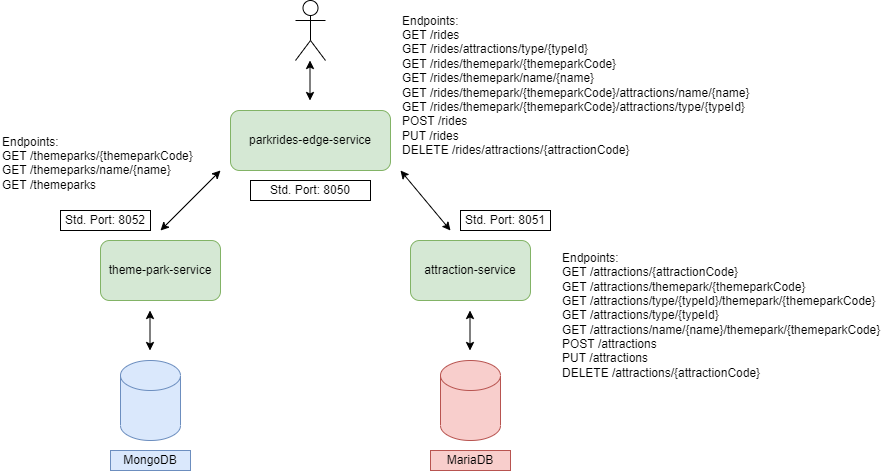

The diagram above was exported from draw.io. Its source (the exported page's mxGraphModel, read from the mxfile embedded in the PNG):
<mxGraphModel dx="1422" dy="794" grid="1" gridSize="10" guides="1" tooltips="1" connect="1" arrows="1" fold="1" page="1" pageScale="1" pageWidth="850" pageHeight="1100" math="0" shadow="0">
  <root>
    <mxCell id="0" />
    <mxCell id="1" parent="0" />
    <mxCell id="G-P7dWXMyd1FD8f334zf-1" value="attraction-service" style="rounded=1;whiteSpace=wrap;html=1;fillColor=#d5e8d4;strokeColor=#82b366;" parent="1" vertex="1">
      <mxGeometry x="540" y="320" width="120" height="60" as="geometry" />
    </mxCell>
    <mxCell id="G-P7dWXMyd1FD8f334zf-2" value="theme-park-service" style="rounded=1;whiteSpace=wrap;html=1;fillColor=#d5e8d4;strokeColor=#82b366;" parent="1" vertex="1">
      <mxGeometry x="230" y="320" width="120" height="60" as="geometry" />
    </mxCell>
    <mxCell id="G-P7dWXMyd1FD8f334zf-3" value="parkrides-edge-service" style="rounded=1;whiteSpace=wrap;html=1;fillColor=#d5e8d4;strokeColor=#82b366;" parent="1" vertex="1">
      <mxGeometry x="360" y="190" width="160" height="60" as="geometry" />
    </mxCell>
    <mxCell id="G-P7dWXMyd1FD8f334zf-4" value="" style="endArrow=classic;startArrow=classic;html=1;rounded=0;" parent="1" edge="1">
      <mxGeometry width="50" height="50" relative="1" as="geometry">
        <mxPoint x="290" y="310" as="sourcePoint" />
        <mxPoint x="350" y="250" as="targetPoint" />
      </mxGeometry>
    </mxCell>
    <mxCell id="G-P7dWXMyd1FD8f334zf-5" value="" style="endArrow=classic;startArrow=classic;html=1;rounded=0;" parent="1" edge="1">
      <mxGeometry width="50" height="50" relative="1" as="geometry">
        <mxPoint x="530" y="250" as="sourcePoint" />
        <mxPoint x="580" y="310" as="targetPoint" />
      </mxGeometry>
    </mxCell>
    <mxCell id="G-P7dWXMyd1FD8f334zf-6" value="" style="shape=cylinder3;whiteSpace=wrap;html=1;boundedLbl=1;backgroundOutline=1;size=15;fillColor=#dae8fc;strokeColor=#6c8ebf;" parent="1" vertex="1">
      <mxGeometry x="250" y="440" width="60" height="80" as="geometry" />
    </mxCell>
    <mxCell id="G-P7dWXMyd1FD8f334zf-7" value="" style="shape=cylinder3;whiteSpace=wrap;html=1;boundedLbl=1;backgroundOutline=1;size=15;fillColor=#f8cecc;strokeColor=#b85450;" parent="1" vertex="1">
      <mxGeometry x="570" y="440" width="60" height="80" as="geometry" />
    </mxCell>
    <mxCell id="G-P7dWXMyd1FD8f334zf-8" value="" style="endArrow=classic;startArrow=classic;html=1;rounded=0;" parent="1" edge="1">
      <mxGeometry width="50" height="50" relative="1" as="geometry">
        <mxPoint x="599.5" y="430" as="sourcePoint" />
        <mxPoint x="599.5" y="390" as="targetPoint" />
      </mxGeometry>
    </mxCell>
    <mxCell id="G-P7dWXMyd1FD8f334zf-9" value="" style="endArrow=classic;startArrow=classic;html=1;rounded=0;" parent="1" edge="1">
      <mxGeometry width="50" height="50" relative="1" as="geometry">
        <mxPoint x="279.5" y="430" as="sourcePoint" />
        <mxPoint x="279.5" y="390" as="targetPoint" />
      </mxGeometry>
    </mxCell>
    <mxCell id="G-P7dWXMyd1FD8f334zf-10" value="MongoDB" style="whiteSpace=wrap;html=1;fillColor=#dae8fc;strokeColor=#6c8ebf;" parent="1" vertex="1">
      <mxGeometry x="240" y="530" width="80" height="20" as="geometry" />
    </mxCell>
    <mxCell id="G-P7dWXMyd1FD8f334zf-11" value="MariaDB" style="whiteSpace=wrap;html=1;fillColor=#f8cecc;strokeColor=#b85450;" parent="1" vertex="1">
      <mxGeometry x="560" y="530" width="80" height="20" as="geometry" />
    </mxCell>
    <mxCell id="G-P7dWXMyd1FD8f334zf-12" value="" style="endArrow=classic;startArrow=classic;html=1;rounded=0;" parent="1" edge="1">
      <mxGeometry width="50" height="50" relative="1" as="geometry">
        <mxPoint x="439.5" y="180" as="sourcePoint" />
        <mxPoint x="439.5" y="140" as="targetPoint" />
      </mxGeometry>
    </mxCell>
    <mxCell id="G-P7dWXMyd1FD8f334zf-13" value="Std. Port: 8050&lt;span style=&quot;color: rgba(0 , 0 , 0 , 0) ; font-family: monospace ; font-size: 0px&quot;&gt;%3CmxGraphModel%3E%3Croot%3E%3CmxCell%20id%3D%220%22%2F%3E%3CmxCell%20id%3D%221%22%20parent%3D%220%22%2F%3E%3CmxCell%20id%3D%222%22%20value%3D%22%22%20style%3D%22endArrow%3Dclassic%3BstartArrow%3Dclassic%3Bhtml%3D1%3Brounded%3D0%3B%22%20edge%3D%221%22%20parent%3D%221%22%3E%3CmxGeometry%20width%3D%2250%22%20height%3D%2250%22%20relative%3D%221%22%20as%3D%22geometry%22%3E%3CmxPoint%20x%3D%22279.5%22%20y%3D%22430%22%20as%3D%22sourcePoint%22%2F%3E%3CmxPoint%20x%3D%22279.5%22%20y%3D%22390%22%20as%3D%22targetPoint%22%2F%3E%3C%2FmxGeometry%3E%3C%2FmxCell%3E%3C%2Froot%3E%3C%2FmxGraphModel%3E&lt;/span&gt;" style="whiteSpace=wrap;html=1;" parent="1" vertex="1">
      <mxGeometry x="380" y="260" width="120" height="20" as="geometry" />
    </mxCell>
    <mxCell id="G-P7dWXMyd1FD8f334zf-14" value="Std. Port: 8051&lt;span style=&quot;color: rgba(0 , 0 , 0 , 0) ; font-family: monospace ; font-size: 0px&quot;&gt;%3CmxGraphModel%3E%3Croot%3E%3CmxCell%20id%3D%220%22%2F%3E%3CmxCell%20id%3D%221%22%20parent%3D%220%22%2F%3E%3CmxCell%20id%3D%222%22%20value%3D%22%22%20style%3D%22endArrow%3Dclassic%3BstartArrow%3Dclassic%3Bhtml%3D1%3Brounded%3D0%3B%22%20edge%3D%221%22%20parent%3D%221%22%3E%3CmxGeometry%20width%3D%2250%22%20height%3D%2250%22%20relative%3D%221%22%20as%3D%22geometry%22%3E%3CmxPoint%20x%3D%22279.5%22%20y%3D%22430%22%20as%3D%22sourcePoint%22%2F%3E%3CmxPoint%20x%3D%22279.5%22%20y%3D%22390%22%20as%3D%22targetPoint%22%2F%3E%3C%2FmxGeometry%3E%3C%2FmxCell%3E%3C%2Froot%3E%3C%2FmxGraphModel%3E&lt;/span&gt;" style="whiteSpace=wrap;html=1;" parent="1" vertex="1">
      <mxGeometry x="590" y="290" width="90" height="20" as="geometry" />
    </mxCell>
    <mxCell id="G-P7dWXMyd1FD8f334zf-15" value="Std. Port: 8052&lt;span style=&quot;color: rgba(0 , 0 , 0 , 0) ; font-family: monospace ; font-size: 0px&quot;&gt;%3CmxGraphModel%3E%3Croot%3E%3CmxCell%20id%3D%220%22%2F%3E%3CmxCell%20id%3D%221%22%20parent%3D%220%22%2F%3E%3CmxCell%20id%3D%222%22%20value%3D%22%22%20style%3D%22endArrow%3Dclassic%3BstartArrow%3Dclassic%3Bhtml%3D1%3Brounded%3D0%3B%22%20edge%3D%221%22%20parent%3D%221%22%3E%3CmxGeometry%20width%3D%2250%22%20height%3D%2250%22%20relative%3D%221%22%20as%3D%22geometry%22%3E%3CmxPoint%20x%3D%22279.5%22%20y%3D%22430%22%20as%3D%22sourcePoint%22%2F%3E%3CmxPoint%20x%3D%22279.5%22%20y%3D%22390%22%20as%3D%22targetPoint%22%2F%3E%3C%2FmxGeometry%3E%3C%2FmxCell%3E%3C%2Froot%3E%3C%2FmxGraphModel%3E&lt;/span&gt;" style="whiteSpace=wrap;html=1;" parent="1" vertex="1">
      <mxGeometry x="190" y="290" width="90" height="20" as="geometry" />
    </mxCell>
    <mxCell id="G-P7dWXMyd1FD8f334zf-18" value="Endpoints:&lt;br&gt;GET /rides&lt;br&gt;GET /rides/attractions/type/{typeId}&lt;br&gt;GET /rides/themepark/{themeparkCode}&lt;br&gt;GET /rides/themepark/name/{name}&lt;br&gt;GET /rides/themepark/{themeparkCode}/attractions/name/{name}&lt;br&gt;GET /rides/themepark/{themeparkCode}/attractions/type/{typeId}&lt;br&gt;POST /rides&lt;br&gt;PUT /rides&lt;br&gt;DELETE /rides/attractions/{attractionCode}" style="text;html=1;align=left;verticalAlign=middle;resizable=0;points=[];autosize=1;strokeColor=none;fillColor=none;" parent="1" vertex="1">
      <mxGeometry x="530" y="90" width="360" height="150" as="geometry" />
    </mxCell>
    <mxCell id="G-P7dWXMyd1FD8f334zf-19" value="Endpoints:&lt;br&gt;GET /themeparks/{themeparkCode}&lt;br&gt;GET /themeparks/name/{name}&lt;br&gt;GET /themeparks&lt;br&gt;&lt;div&gt;&lt;br&gt;&lt;/div&gt;" style="text;html=1;align=left;verticalAlign=middle;resizable=0;points=[];autosize=1;strokeColor=none;fillColor=none;" parent="1" vertex="1">
      <mxGeometry x="130" y="210" width="210" height="80" as="geometry" />
    </mxCell>
    <mxCell id="G-P7dWXMyd1FD8f334zf-20" value="Endpoints:&lt;br&gt;GET /attractions/{attractionCode}&lt;br&gt;GET /attractions/themepark/{themeparkCode}&lt;br&gt;GET /attractions/type/{typeId}/themepark/{themeparkCode}&lt;br&gt;GET /attractions/type/{typeId}&lt;br&gt;GET /attractions/name/{name}/themepark/{themeparkCode}&lt;br&gt;POST /attractions&lt;br&gt;PUT /attractions&lt;br&gt;DELETE /attractions/{attractionCode}" style="text;html=1;align=left;verticalAlign=middle;resizable=0;points=[];autosize=1;strokeColor=none;fillColor=none;" parent="1" vertex="1">
      <mxGeometry x="690" y="330" width="330" height="130" as="geometry" />
    </mxCell>
    <mxCell id="G-P7dWXMyd1FD8f334zf-21" value="" style="shape=umlActor;verticalLabelPosition=bottom;verticalAlign=top;html=1;outlineConnect=0;" parent="1" vertex="1">
      <mxGeometry x="425" y="80" width="30" height="60" as="geometry" />
    </mxCell>
  </root>
</mxGraphModel>